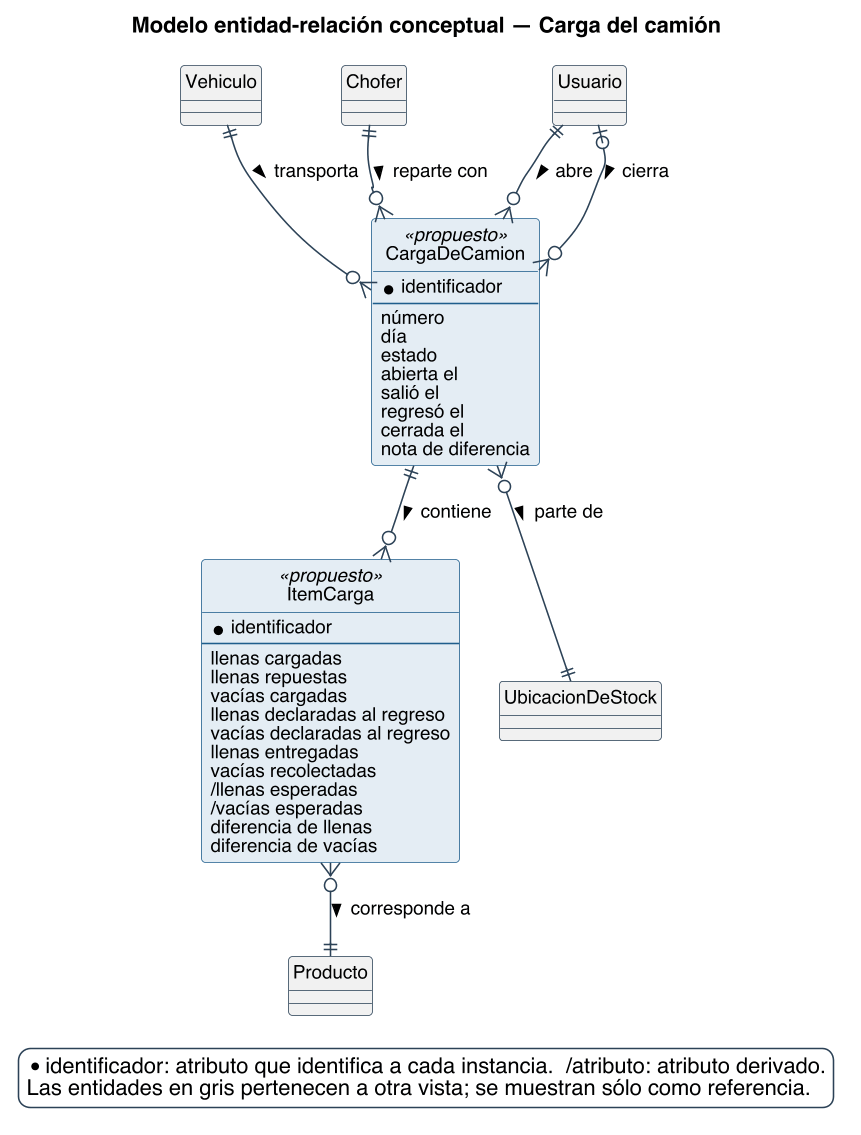

The diagram above was rendered by PlantUML. Its source (embedded in the PNG):
@startuml
title Modelo entidad-relación conceptual — Carga del camión
skinparam backgroundColor #FFFFFF
skinparam shadowing false
skinparam defaultFontName Helvetica
skinparam defaultFontSize 12
skinparam dpi 150
skinparam class {
  BorderColor #2C4257
  BackgroundColor #FFFFFF
  ArrowColor #2C4257
  FontSize 12
}
skinparam entity<<ajena>> {
  BackgroundColor #F1F1F1
  BorderColor #8A97A3
  FontColor #55616C
}
skinparam class<<propuesto>> {
  BorderColor #1F5E8C
  BackgroundColor #E4EDF4
}
skinparam entity<<propuesto>> {
  BorderColor #1F5E8C
  BackgroundColor #E4EDF4
}
skinparam legendBackgroundColor #FFFFFF
skinparam legendBorderColor #2C4257

hide circle

skinparam nodesep 25
skinparam ranksep 45

entity CargaDeCamion <<propuesto>> #E4EDF4;line:1F5E8C {
  * identificador
  --
  {field} número
  {field} día
  {field} estado
  {field} abierta el
  {field} salió el
  {field} regresó el
  {field} cerrada el
  {field} nota de diferencia
}
entity ItemCarga <<propuesto>> #E4EDF4;line:1F5E8C {
  * identificador
  --
  {field} llenas cargadas
  {field} llenas repuestas
  {field} vacías cargadas
  {field} llenas declaradas al regreso
  {field} vacías declaradas al regreso
  {field} llenas entregadas
  {field} vacías recolectadas
  {field} /llenas esperadas
  {field} /vacías esperadas
  {field} diferencia de llenas
  {field} diferencia de vacías
}
entity Vehiculo #F1F1F1 {
}
entity Chofer #F1F1F1 {
}
entity UbicacionDeStock #F1F1F1 {
}
entity Producto #F1F1F1 {
}
entity Usuario #F1F1F1 {
}

Vehiculo ||--o{ CargaDeCamion : transporta >
Chofer ||--o{ CargaDeCamion : reparte con >
CargaDeCamion }o--|| UbicacionDeStock : parte de >
Usuario ||--o{ CargaDeCamion : abre >
Usuario |o--o{ CargaDeCamion : cierra >
CargaDeCamion ||--o{ ItemCarga : contiene >
ItemCarga }o--|| Producto : corresponde a >

legend bottom right
  * identificador: atributo que identifica a cada instancia.  /atributo: atributo derivado.
  Las entidades en gris pertenecen a otra vista; se muestran sólo como referencia.
endlegend
@enduml